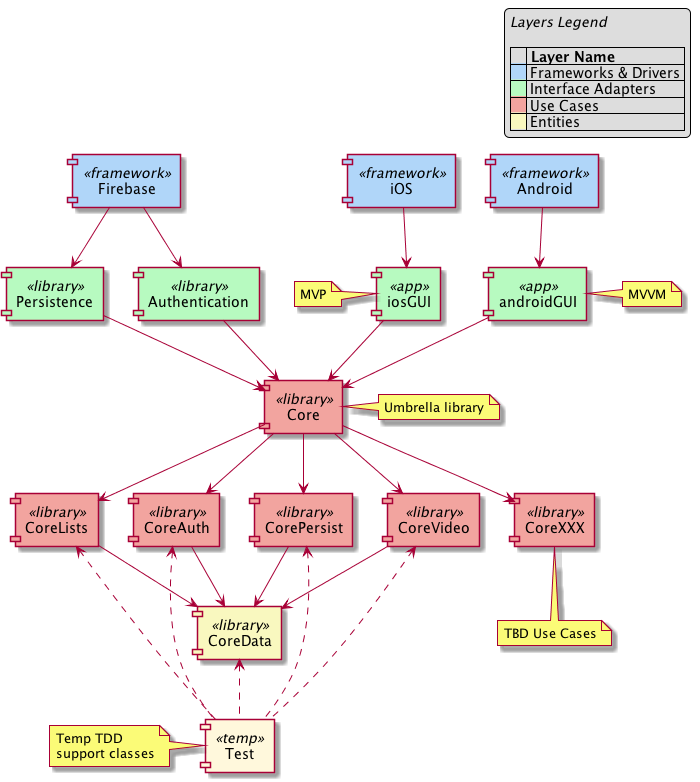

The diagram above was rendered by PlantUML. Its source (embedded in the PNG):
@startuml

legend top right
<i>Layers Legend</i>

| |= Layer Name |
|<back:#B0D6F9>    </back>| Frameworks & Drivers |
|<back:#B7FAC0>    </back>| Interface Adapters |
|<back:#F2A49F>    </back>| Use Cases |
|<back:#F9F8BF>    </back>| Entities |
endlegend

[iOS] <<framework>> #B0D6F9
[Android] <<framework>> #B0D6F9
[Firebase] <<framework>> #B0D6F9

[iosGUI] <<app>> #B7FAC0
[androidGUI] <<app>> #B7FAC0
[Authentication] <<library>> #B7FAC0
[Persistence] <<library>> #B7FAC0

[Core] <<library>> #F2A49F
[CoreAuth] <<library>> #F2A49F
[CorePersist] <<library>> #F2A49F
[CoreVideo] <<library>> #F2A49F
[CoreLists] <<library>> #F2A49F
[CoreXXX] <<library>> #F2A49F
[CoreData] <<library>> #F9F8BF

[Test] <<temp>> #Cornsilk

[iOS] --> [iosGUI]
[Android] --> [androidGUI]
[Firebase] --> [Authentication]
[Firebase] --> [Persistence]

[iosGUI] --> [Core]
[androidGUI] --> [Core]
[Authentication] --> [Core]
[Persistence] --> [Core]

[Core] --> [CoreAuth]
[Core] --> [CoreLists]
[Core] --> [CorePersist]
[Core] --> [CoreVideo]
[Core] --> [CoreXXX]

[CoreAuth] --> [CoreData]
[CorePersist] --> [CoreData]
[CoreVideo] --> [CoreData]
[CoreLists] --> [CoreData]

[CoreAuth] <.. [Test]
[CorePersist] <.. [Test]
[CoreVideo] <.. [Test]
[CoreLists] <.. [Test]
[CoreData] <.. [Test]

note right of [Core] : Umbrella library
note bottom of [CoreXXX] : TBD Use Cases
note left of [Test] : Temp TDD\nsupport classes
note left of [iosGUI] : MVP
note right of [androidGUI] : MVVM

@enduml